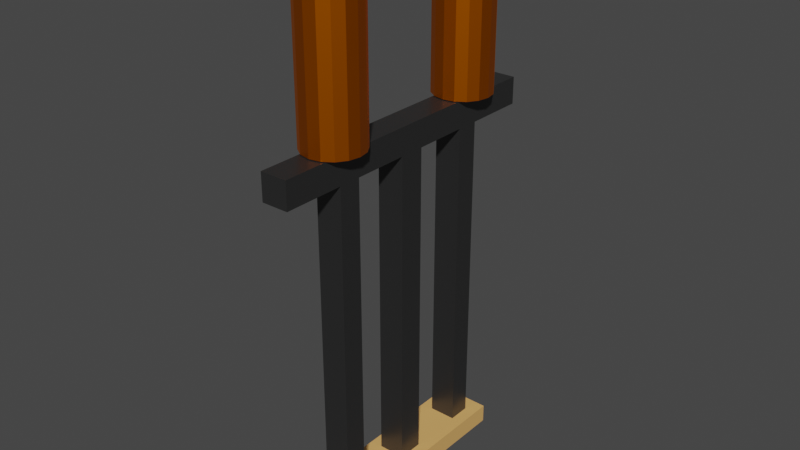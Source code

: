 # Source: SubstationTest.blend  (saved by Blender 3.4.6; exported with 4.5.12 LTS)
import bpy
from mathutils import Matrix  # noqa: F401  (used for matrix-valued properties, if any)

bpy.ops.wm.read_factory_settings(use_empty=True)
scene = bpy.context.scene
scene.name = 'Scene'

# ---- collections
col_collection = bpy.data.collections.new('Collection'); scene.collection.children.link(col_collection)

# ---- materials (node trees are filled in below, after node groups)
mat_insulatormaterial = bpy.data.materials.new('InsulatorMaterial')
mat_insulatormaterial.use_transparent_shadow = False
mat_connectorcolor = bpy.data.materials.new('ConnectorColor')
mat_connectorcolor.use_transparent_shadow = False
mat_material = bpy.data.materials.new('Material')
mat_material.alpha_threshold = 0.0
mat_material.use_transparent_shadow = False
mat_material.roughness = 0.5
mat_material.line_color = (0.0, 0.0, 0.0, 1.0)
mat_conceretematerial = bpy.data.materials.new('ConcereteMaterial')
mat_conceretematerial.use_transparent_shadow = False

# ---- material node trees
mat_insulatormaterial.use_nodes = True; mat_insulatormaterial.node_tree.nodes.clear()
_N = mat_insulatormaterial.node_tree.nodes; _L = mat_insulatormaterial.node_tree.links
n0 = _N.new('ShaderNodeBsdfPrincipled'); n0.name = 'Principled BSDF'; n0.location = (10, 300)
n0.distribution = 'GGX'
n0.subsurface_method = 'RANDOM_WALK_SKIN'
n0.inputs[0].default_value = (0.8, 0.1864, 0.0, 1.0)
n0.inputs[1].default_value = 1.0
n0.inputs[3].default_value = 1.45
n0.inputs[27].default_value = (0.0, 0.0, 0.0, 1.0)
n0.inputs[28].default_value = 1.0
n1 = _N.new('ShaderNodeOutputMaterial'); n1.name = 'Material Output'; n1.location = (300, 300)
_L.new(n0.outputs[0], n1.inputs[0])
n1.is_active_output = True
mat_connectorcolor.use_nodes = True; mat_connectorcolor.node_tree.nodes.clear()
_N = mat_connectorcolor.node_tree.nodes; _L = mat_connectorcolor.node_tree.links
n0 = _N.new('ShaderNodeBsdfPrincipled'); n0.name = 'Principled BSDF'; n0.location = (10, 300)
n0.distribution = 'GGX'
n0.subsurface_method = 'RANDOM_WALK_SKIN'
n0.inputs[0].default_value = (0.2957, 0.006163, 0.001592, 1.0)
n0.inputs[3].default_value = 1.45
n0.inputs[27].default_value = (0.0, 0.0, 0.0, 1.0)
n0.inputs[28].default_value = 1.0
n1 = _N.new('ShaderNodeOutputMaterial'); n1.name = 'Material Output'; n1.location = (300, 300)
_L.new(n0.outputs[0], n1.inputs[0])
n1.is_active_output = True
mat_material.use_nodes = True; mat_material.node_tree.nodes.clear()
_N = mat_material.node_tree.nodes; _L = mat_material.node_tree.links
n0 = _N.new('ShaderNodeOutputMaterial'); n0.name = 'Material Output'; n0.location = (300, 300)
n1 = _N.new('ShaderNodeBsdfPrincipled'); n1.name = 'Principled BSDF'; n1.location = (10, 300)
n1.distribution = 'GGX'
n1.subsurface_method = 'RANDOM_WALK_SKIN'
n1.inputs[0].default_value = (0.06681, 0.06681, 0.06681, 1.0)
n1.inputs[1].default_value = 0.6977
n1.inputs[2].default_value = 0.3527
n1.inputs[3].default_value = 1.45
n1.inputs[13].default_value = 0.7907
n1.inputs[27].default_value = (0.0, 0.0, 0.0, 1.0)
n1.inputs[28].default_value = 1.0
_L.new(n1.outputs[0], n0.inputs[0])
n0.is_active_output = True
mat_conceretematerial.use_nodes = True; mat_conceretematerial.node_tree.nodes.clear()
_N = mat_conceretematerial.node_tree.nodes; _L = mat_conceretematerial.node_tree.links
n0 = _N.new('ShaderNodeBsdfPrincipled'); n0.name = 'Principled BSDF'; n0.location = (10, 300)
n0.distribution = 'GGX'
n0.subsurface_method = 'RANDOM_WALK_SKIN'
n0.inputs[0].default_value = (0.8, 0.4367, 0.1402, 1.0)
n0.inputs[3].default_value = 1.45
n0.inputs[27].default_value = (0.0, 0.0, 0.0, 1.0)
n0.inputs[28].default_value = 1.0
n1 = _N.new('ShaderNodeOutputMaterial'); n1.name = 'Material Output'; n1.location = (300, 300)
_L.new(n0.outputs[0], n1.inputs[0])
n1.is_active_output = True

# ---- world
world_world = bpy.data.worlds.new('World'); scene.world = world_world
world_world.use_nodes = True; world_world.node_tree.nodes.clear()
_N = world_world.node_tree.nodes; _L = world_world.node_tree.links
n0 = _N.new('ShaderNodeOutputWorld'); n0.name = 'World Output'; n0.location = (300, 300)
n1 = _N.new('ShaderNodeBackground'); n1.name = 'Background'; n1.location = (10, 300)
n1.inputs[0].default_value = (0.05088, 0.05088, 0.05088, 1.0)
_L.new(n1.outputs[0], n0.inputs[0])
n0.is_active_output = True
world_world.color = (0.05088, 0.05088, 0.05088)
world_world.use_sun_shadow = False
world_world.sun_shadow_jitter_overblur = 0.0

# ---- meshes
me_cylinder = bpy.data.meshes.new('Cylinder')
me_cylinder.from_pydata([(2.469e-09, 0.1657, 0.0), (2.469e-09, 0.1657, 0.7999), (0.06341, 0.1531, 0.0), (0.06341, 0.1531, 0.7999), (0.1172, 0.1172, 0.0), (0.1172, 0.1172, 0.7999), (0.1531, 0.06341, 0.0), (0.1531, 0.06341, 0.7999), (0.1657, 1.852e-09, 0.0), (0.1657, 1.852e-09, 0.7999), (0.1531, -0.06341, 0.0), (0.1531, -0.06341, 0.7999), (0.1172, -0.1172, 0.0), (0.1172, -0.1172, 0.7999), (0.06341, -0.1531, 0.0), (0.06341, -0.1531, 0.7999), (2.469e-09, -0.1657, 0.0), (2.469e-09, -0.1657, 0.7999), (-0.06341, -0.1531, 0.0), (-0.06341, -0.1531, 0.7999), (-0.1172, -0.1172, 0.0), (-0.1172, -0.1172, 0.7999), (-0.1531, -0.06341, 0.0), (-0.1531, -0.06341, 0.7999), (-0.1657, 1.852e-09, 0.0), (-0.1657, 1.852e-09, 0.7999), (-0.1531, 0.06341, 0.0), (-0.1531, 0.06341, 0.7999), (-0.1172, 0.1172, 0.0), (-0.1172, 0.1172, 0.7999), (-0.06341, 0.1531, 0.0), (-0.06341, 0.1531, 0.7999)], [], [(0, 1, 3, 2), (2, 3, 5, 4), (4, 5, 7, 6), (6, 7, 9, 8), (8, 9, 11, 10), (10, 11, 13, 12), (12, 13, 15, 14), (14, 15, 17, 16), (16, 17, 19, 18), (18, 19, 21, 20), (20, 21, 23, 22), (22, 23, 25, 24), (24, 25, 27, 26), (26, 27, 29, 28), (3, 1, 31, 29, 27, 25, 23, 21, 19, 17, 15, 13, 11, 9, 7, 5), (28, 29, 31, 30), (30, 31, 1, 0), (0, 2, 4, 6, 8, 10, 12, 14, 16, 18, 20, 22, 24, 26, 28, 30)])
_uv = me_cylinder.uv_layers.new(name='UVMap')
_uv.uv.foreach_set('vector', [1.0, 0.5, 1.0, 1.0, 0.9375, 1.0, 0.9375, 0.5, 0.9375, 0.5, 0.9375, 1.0, 0.875, 1.0, 0.875, 0.5, 0.875, 0.5, 0.875, 1.0, 0.8125, 1.0, 0.8125, 0.5, 0.8125, 0.5, 0.8125, 1.0, 0.75, 1.0, 0.75, 0.5, 0.75, 0.5, 0.75, 1.0, 0.6875, 1.0, 0.6875, 0.5, 0.6875, 0.5, 0.6875, 1.0, 0.625, 1.0, 0.625, 0.5, 0.625, 0.5, 0.625, 1.0, 0.5625, 1.0, 0.5625, 0.5, 0.5625, 0.5, 0.5625, 1.0, 0.5, 1.0, 0.5, 0.5, 0.5, 0.5, 0.5, 1.0, 0.4375, 1.0, 0.4375, 0.5, 0.4375, 0.5, 0.4375, 1.0, 0.375, 1.0, 0.375, 0.5, 0.375, 0.5, 0.375, 1.0, 0.3125, 1.0, 0.3125, 0.5, 0.3125, 0.5, 0.3125, 1.0, 0.25, 1.0, 0.25, 0.5, 0.25, 0.5, 0.25, 1.0, 0.1875, 1.0, 0.1875, 0.5, 0.1875, 0.5, 0.1875, 1.0, 0.125, 1.0, 0.125, 0.5, 0.3418, 0.4717, 0.25, 0.49, 0.1582, 0.4717, 0.08029, 0.4197, 0.02827, 0.3418, 0.01, 0.25, 0.02827, 0.1582, 0.08029, 0.08029, 0.1582, 0.02827, 0.25, 0.01, 0.3418, 0.02827, 0.4197, 0.08029, 0.4717, 0.1582, 0.49, 0.25, 0.4717, 0.3418, 0.4197, 0.4197, 0.125, 0.5, 0.125, 1.0, 0.0625, 1.0, 0.0625, 0.5, 0.0625, 0.5, 0.0625, 1.0, 0.0, 1.0, 0.0, 0.5, 0.75, 0.49, 0.8418, 0.4717, 0.9197, 0.4197, 0.9717, 0.3418, 0.99, 0.25, 0.9717, 0.1582, 0.9197, 0.08029, 0.8418, 0.02827, 0.75, 0.01, 0.6582, 0.02827, 0.5803, 0.08029, 0.5283, 0.1582, 0.51, 0.25, 0.5283, 0.3418, 0.5803, 0.4197, 0.6582, 0.4717])
me_cylinder.materials.append(mat_insulatormaterial)
me_cylinder.update()
me_cylinder_001 = bpy.data.meshes.new('Cylinder.001')
me_cylinder_001.from_pydata([(2.469e-09, 0.1657, 0.0), (2.469e-09, 0.1657, 0.7999), (0.06341, 0.1531, 0.0), (0.06341, 0.1531, 0.7999), (0.1172, 0.1172, 0.0), (0.1172, 0.1172, 0.7999), (0.1531, 0.06341, 0.0), (0.1531, 0.06341, 0.7999), (0.1657, 1.852e-09, 0.0), (0.1657, 1.852e-09, 0.7999), (0.1531, -0.06341, 0.0), (0.1531, -0.06341, 0.7999), (0.1172, -0.1172, 0.0), (0.1172, -0.1172, 0.7999), (0.06341, -0.1531, 0.0), (0.06341, -0.1531, 0.7999), (2.469e-09, -0.1657, 0.0), (2.469e-09, -0.1657, 0.7999), (-0.06341, -0.1531, 0.0), (-0.06341, -0.1531, 0.7999), (-0.1172, -0.1172, 0.0), (-0.1172, -0.1172, 0.7999), (-0.1531, -0.06341, 0.0), (-0.1531, -0.06341, 0.7999), (-0.1657, 1.852e-09, 0.0), (-0.1657, 1.852e-09, 0.7999), (-0.1531, 0.06341, 0.0), (-0.1531, 0.06341, 0.7999), (-0.1172, 0.1172, 0.0), (-0.1172, 0.1172, 0.7999), (-0.06341, 0.1531, 0.0), (-0.06341, 0.1531, 0.7999)], [], [(0, 1, 3, 2), (2, 3, 5, 4), (4, 5, 7, 6), (6, 7, 9, 8), (8, 9, 11, 10), (10, 11, 13, 12), (12, 13, 15, 14), (14, 15, 17, 16), (16, 17, 19, 18), (18, 19, 21, 20), (20, 21, 23, 22), (22, 23, 25, 24), (24, 25, 27, 26), (26, 27, 29, 28), (3, 1, 31, 29, 27, 25, 23, 21, 19, 17, 15, 13, 11, 9, 7, 5), (28, 29, 31, 30), (30, 31, 1, 0), (0, 2, 4, 6, 8, 10, 12, 14, 16, 18, 20, 22, 24, 26, 28, 30)])
_uv = me_cylinder_001.uv_layers.new(name='UVMap')
_uv.uv.foreach_set('vector', [1.0, 0.5, 1.0, 1.0, 0.9375, 1.0, 0.9375, 0.5, 0.9375, 0.5, 0.9375, 1.0, 0.875, 1.0, 0.875, 0.5, 0.875, 0.5, 0.875, 1.0, 0.8125, 1.0, 0.8125, 0.5, 0.8125, 0.5, 0.8125, 1.0, 0.75, 1.0, 0.75, 0.5, 0.75, 0.5, 0.75, 1.0, 0.6875, 1.0, 0.6875, 0.5, 0.6875, 0.5, 0.6875, 1.0, 0.625, 1.0, 0.625, 0.5, 0.625, 0.5, 0.625, 1.0, 0.5625, 1.0, 0.5625, 0.5, 0.5625, 0.5, 0.5625, 1.0, 0.5, 1.0, 0.5, 0.5, 0.5, 0.5, 0.5, 1.0, 0.4375, 1.0, 0.4375, 0.5, 0.4375, 0.5, 0.4375, 1.0, 0.375, 1.0, 0.375, 0.5, 0.375, 0.5, 0.375, 1.0, 0.3125, 1.0, 0.3125, 0.5, 0.3125, 0.5, 0.3125, 1.0, 0.25, 1.0, 0.25, 0.5, 0.25, 0.5, 0.25, 1.0, 0.1875, 1.0, 0.1875, 0.5, 0.1875, 0.5, 0.1875, 1.0, 0.125, 1.0, 0.125, 0.5, 0.3418, 0.4717, 0.25, 0.49, 0.1582, 0.4717, 0.08029, 0.4197, 0.02827, 0.3418, 0.01, 0.25, 0.02827, 0.1582, 0.08029, 0.08029, 0.1582, 0.02827, 0.25, 0.01, 0.3418, 0.02827, 0.4197, 0.08029, 0.4717, 0.1582, 0.49, 0.25, 0.4717, 0.3418, 0.4197, 0.4197, 0.125, 0.5, 0.125, 1.0, 0.0625, 1.0, 0.0625, 0.5, 0.0625, 0.5, 0.0625, 1.0, 0.0, 1.0, 0.0, 0.5, 0.75, 0.49, 0.8418, 0.4717, 0.9197, 0.4197, 0.9717, 0.3418, 0.99, 0.25, 0.9717, 0.1582, 0.9197, 0.08029, 0.8418, 0.02827, 0.75, 0.01, 0.6582, 0.02827, 0.5803, 0.08029, 0.5283, 0.1582, 0.51, 0.25, 0.5283, 0.3418, 0.5803, 0.4197, 0.6582, 0.4717])
me_cylinder_001.materials.append(mat_insulatormaterial)
me_cylinder_001.update()
me_cylinder_002 = bpy.data.meshes.new('Cylinder.002')
me_cylinder_002.from_pydata([(-0.0642, -0.0642, 0.0), (-0.0642, -0.0642, 0.1284), (-0.0642, 0.0642, 0.0), (-0.0642, 0.0642, 0.1284), (0.0642, -0.0642, 0.0), (0.0642, -0.0642, 0.1284), (0.0642, 0.0642, 0.0), (0.0642, 0.0642, 0.1284), (0.0214, 0.0642, 0.0), (-0.0214, 0.0642, 0.0), (-0.0214, 0.0642, 0.1284), (0.0214, 0.0642, 0.1284), (-0.0214, -0.0642, 0.0), (0.0214, -0.0642, 0.0), (0.0214, -0.0642, 0.1284), (-0.0214, -0.0642, 0.1284), (0.0214, 0.4321, 0.0), (-0.0214, 0.4321, 0.0), (-0.0214, 0.4321, 0.1284), (0.0214, 0.4321, 0.1284)], [], [(0, 1, 3, 2), (8, 11, 7, 6), (6, 7, 5, 4), (12, 15, 1, 0), (8, 6, 4, 13), (10, 3, 1, 15), (7, 11, 14, 5), (11, 10, 15, 14), (2, 9, 12, 0), (9, 8, 13, 12), (4, 5, 14, 13), (13, 14, 15, 12), (2, 3, 10, 9), (10, 11, 19, 18), (17, 18, 19, 16), (9, 10, 18, 17), (8, 9, 17, 16), (11, 8, 16, 19)])
_uv = me_cylinder_002.uv_layers.new(name='UVMap')
_uv.uv.foreach_set('vector', [0.375, 0.0, 0.625, 0.0, 0.625, 0.25, 0.375, 0.25, 0.375, 0.4167, 0.625, 0.4167, 0.625, 0.5, 0.375, 0.5, 0.375, 0.5, 0.625, 0.5, 0.625, 0.75, 0.375, 0.75, 0.375, 0.9167, 0.625, 0.9167, 0.625, 1.0, 0.375, 1.0, 0.2917, 0.5, 0.375, 0.5, 0.375, 0.75, 0.2917, 0.75, 0.7917, 0.5, 0.875, 0.5, 0.875, 0.75, 0.7917, 0.75, 0.625, 0.5, 0.7083, 0.5, 0.7083, 0.75, 0.625, 0.75, 0.7083, 0.5, 0.7917, 0.5, 0.7917, 0.75, 0.7083, 0.75, 0.125, 0.5, 0.2083, 0.5, 0.2083, 0.75, 0.125, 0.75, 0.2083, 0.5, 0.2917, 0.5, 0.2917, 0.75, 0.2083, 0.75, 0.375, 0.75, 0.625, 0.75, 0.625, 0.8333, 0.375, 0.8333, 0.375, 0.8333, 0.625, 0.8333, 0.625, 0.9167, 0.375, 0.9167, 0.375, 0.25, 0.625, 0.25, 0.625, 0.3333, 0.375, 0.3333, 0.7917, 0.5, 0.7083, 0.5, 0.7083, 0.5, 0.7917, 0.5, 0.375, 0.3333, 0.625, 0.3333, 0.625, 0.4167, 0.375, 0.4167, 0.375, 0.3333, 0.625, 0.3333, 0.625, 0.3333, 0.375, 0.3333, 0.2917, 0.5, 0.2083, 0.5, 0.2083, 0.5, 0.2917, 0.5, 0.625, 0.4167, 0.375, 0.4167, 0.375, 0.4167, 0.625, 0.4167])
me_cylinder_002.materials.append(mat_connectorcolor)
me_cylinder_002.update()
me_cylinder_003 = bpy.data.meshes.new('Cylinder.003')
me_cylinder_003.from_pydata([(-0.0642, -0.0642, 0.0), (-0.0642, -0.0642, 0.1284), (-0.0642, 0.0642, 0.0), (-0.0642, 0.0642, 0.1284), (0.0642, -0.0642, 0.0), (0.0642, -0.0642, 0.1284), (0.0642, 0.0642, 0.0), (0.0642, 0.0642, 0.1284), (0.0214, 0.0642, 0.0), (-0.0214, 0.0642, 0.0), (-0.0214, 0.0642, 0.1284), (0.0214, 0.0642, 0.1284), (-0.0214, -0.0642, 0.0), (0.0214, -0.0642, 0.0), (0.0214, -0.0642, 0.1284), (-0.0214, -0.0642, 0.1284), (0.0214, 0.4321, 0.0), (-0.0214, 0.4321, 0.0), (-0.0214, 0.4321, 0.1284), (0.0214, 0.4321, 0.1284)], [], [(0, 1, 3, 2), (8, 11, 7, 6), (6, 7, 5, 4), (12, 15, 1, 0), (8, 6, 4, 13), (10, 3, 1, 15), (7, 11, 14, 5), (11, 10, 15, 14), (2, 9, 12, 0), (9, 8, 13, 12), (4, 5, 14, 13), (13, 14, 15, 12), (2, 3, 10, 9), (10, 11, 19, 18), (17, 18, 19, 16), (9, 10, 18, 17), (8, 9, 17, 16), (11, 8, 16, 19)])
_uv = me_cylinder_003.uv_layers.new(name='UVMap')
_uv.uv.foreach_set('vector', [0.375, 0.0, 0.625, 0.0, 0.625, 0.25, 0.375, 0.25, 0.375, 0.4167, 0.625, 0.4167, 0.625, 0.5, 0.375, 0.5, 0.375, 0.5, 0.625, 0.5, 0.625, 0.75, 0.375, 0.75, 0.375, 0.9167, 0.625, 0.9167, 0.625, 1.0, 0.375, 1.0, 0.2917, 0.5, 0.375, 0.5, 0.375, 0.75, 0.2917, 0.75, 0.7917, 0.5, 0.875, 0.5, 0.875, 0.75, 0.7917, 0.75, 0.625, 0.5, 0.7083, 0.5, 0.7083, 0.75, 0.625, 0.75, 0.7083, 0.5, 0.7917, 0.5, 0.7917, 0.75, 0.7083, 0.75, 0.125, 0.5, 0.2083, 0.5, 0.2083, 0.75, 0.125, 0.75, 0.2083, 0.5, 0.2917, 0.5, 0.2917, 0.75, 0.2083, 0.75, 0.375, 0.75, 0.625, 0.75, 0.625, 0.8333, 0.375, 0.8333, 0.375, 0.8333, 0.625, 0.8333, 0.625, 0.9167, 0.375, 0.9167, 0.375, 0.25, 0.625, 0.25, 0.625, 0.3333, 0.375, 0.3333, 0.7917, 0.5, 0.7083, 0.5, 0.7083, 0.5, 0.7917, 0.5, 0.375, 0.3333, 0.625, 0.3333, 0.625, 0.4167, 0.375, 0.4167, 0.375, 0.3333, 0.625, 0.3333, 0.625, 0.3333, 0.375, 0.3333, 0.2917, 0.5, 0.2083, 0.5, 0.2083, 0.5, 0.2917, 0.5, 0.625, 0.4167, 0.375, 0.4167, 0.375, 0.4167, 0.625, 0.4167])
me_cylinder_003.materials.append(mat_connectorcolor)
me_cylinder_003.update()
me_cube_001 = bpy.data.meshes.new('Cube.001')
me_cube_001.from_pydata([(-0.0764, -0.862, -0.0764), (-0.0764, -0.862, 0.0764), (-0.0764, 0.862, -0.0764), (-0.0764, 0.862, 0.0764), (0.0764, -0.862, -0.0764), (0.0764, -0.862, 0.0764), (0.0764, 0.862, -0.0764), (0.0764, 0.862, 0.0764), (-0.0764, 0.5172, -0.0764), (-0.0764, 0.3896, -0.0764), (-0.0764, -0.3896, -0.0764), (-0.0764, -0.5172, -0.0764), (-0.0764, -0.5172, 0.0764), (-0.0764, -0.3896, 0.0764), (-0.0764, 0.3896, 0.0764), (-0.0764, 0.5172, 0.0764), (0.0764, -0.5172, -0.0764), (0.0764, -0.3896, -0.0764), (0.0764, 0.3896, -0.0764), (0.0764, 0.5172, -0.0764), (0.0764, 0.5172, 0.0764), (0.0764, 0.3896, 0.0764), (0.0764, -0.3896, 0.0764), (0.0764, -0.5172, 0.0764), (-0.0764, 0.07369, -0.0764), (-0.0764, -0.07369, -0.0764), (-0.0764, -0.07369, 0.0764), (-0.0764, 0.07369, 0.0764), (0.0764, -0.07369, -0.0764), (0.0764, 0.07369, -0.0764), (0.0764, 0.07369, 0.0764), (0.0764, -0.07369, 0.0764), (-0.0764, 0.5172, -1.975), (-0.0764, 0.3896, -1.975), (-0.0764, -0.3896, -1.975), (-0.0764, -0.5172, -1.975), (0.0764, -0.5172, -1.975), (0.0764, -0.3896, -1.975), (0.0764, 0.3896, -1.975), (0.0764, 0.5172, -1.975), (-0.0764, 0.07369, -1.975), (-0.0764, -0.07369, -1.975), (0.0764, -0.07369, -1.975), (0.0764, 0.07369, -1.975)], [], [(8, 15, 3, 2), (2, 3, 7, 6), (16, 23, 5, 4), (4, 5, 1, 0), (11, 16, 4, 0), (23, 12, 1, 5), (7, 3, 15, 20), (20, 15, 14, 21), (31, 26, 13, 22), (22, 13, 12, 23), (2, 6, 19, 8), (8, 19, 39, 32), (25, 28, 17, 10), (11, 10, 34, 35), (6, 7, 20, 19), (19, 20, 21, 18), (28, 31, 22, 17), (17, 22, 23, 16), (0, 1, 12, 11), (11, 12, 13, 10), (24, 27, 14, 9), (9, 14, 15, 8), (10, 13, 26, 25), (25, 26, 27, 24), (18, 21, 30, 29), (29, 30, 31, 28), (9, 18, 29, 24), (29, 28, 42, 43), (21, 14, 27, 30), (30, 27, 26, 31), (32, 39, 38, 33), (34, 37, 36, 35), (40, 43, 42, 41), (24, 29, 43, 40), (18, 9, 33, 38), (28, 25, 41, 42), (19, 18, 38, 39), (9, 8, 32, 33), (10, 17, 37, 34), (17, 16, 36, 37), (25, 24, 40, 41), (16, 11, 35, 36)])
_uv = me_cube_001.uv_layers.new(name='UVMap')
_uv.uv.foreach_set('vector', [0.375, 0.2, 0.625, 0.2, 0.625, 0.25, 0.375, 0.25, 0.375, 0.25, 0.625, 0.25, 0.625, 0.5, 0.375, 0.5, 0.375, 0.7, 0.625, 0.7, 0.625, 0.75, 0.375, 0.75, 0.375, 0.75, 0.625, 0.75, 0.625, 1.0, 0.375, 1.0, 0.125, 0.7, 0.375, 0.7, 0.375, 0.75, 0.125, 0.75, 0.625, 0.7, 0.875, 0.7, 0.875, 0.75, 0.625, 0.75, 0.625, 0.5, 0.875, 0.5, 0.875, 0.55, 0.625, 0.55, 0.625, 0.55, 0.875, 0.55, 0.875, 0.6, 0.625, 0.6, 0.625, 0.6297, 0.875, 0.6297, 0.875, 0.65, 0.625, 0.65, 0.625, 0.65, 0.875, 0.65, 0.875, 0.7, 0.625, 0.7, 0.125, 0.5, 0.375, 0.5, 0.375, 0.55, 0.125, 0.55, 0.125, 0.55, 0.375, 0.55, 0.375, 0.55, 0.125, 0.55, 0.125, 0.6297, 0.375, 0.6297, 0.375, 0.65, 0.125, 0.65, 0.375, 0.05, 0.375, 0.1, 0.375, 0.1, 0.375, 0.05, 0.375, 0.5, 0.625, 0.5, 0.625, 0.55, 0.375, 0.55, 0.375, 0.55, 0.625, 0.55, 0.625, 0.6, 0.375, 0.6, 0.375, 0.6297, 0.625, 0.6297, 0.625, 0.65, 0.375, 0.65, 0.375, 0.65, 0.625, 0.65, 0.625, 0.7, 0.375, 0.7, 0.375, 0.0, 0.625, 0.0, 0.625, 0.05, 0.375, 0.05, 0.375, 0.05, 0.625, 0.05, 0.625, 0.1, 0.375, 0.1, 0.375, 0.1297, 0.625, 0.1297, 0.625, 0.15, 0.375, 0.15, 0.375, 0.15, 0.625, 0.15, 0.625, 0.2, 0.375, 0.2, 0.375, 0.1, 0.625, 0.1, 0.625, 0.1203, 0.375, 0.1203, 0.375, 0.1203, 0.625, 0.1203, 0.625, 0.1297, 0.375, 0.1297, 0.375, 0.6, 0.625, 0.6, 0.625, 0.6203, 0.375, 0.6203, 0.375, 0.6203, 0.625, 0.6203, 0.625, 0.6297, 0.375, 0.6297, 0.125, 0.6, 0.375, 0.6, 0.375, 0.6203, 0.125, 0.6203, 0.375, 0.6203, 0.375, 0.6297, 0.375, 0.6297, 0.375, 0.6203, 0.625, 0.6, 0.875, 0.6, 0.875, 0.6203, 0.625, 0.6203, 0.625, 0.6203, 0.875, 0.6203, 0.875, 0.6297, 0.625, 0.6297, 0.125, 0.55, 0.375, 0.55, 0.375, 0.6, 0.125, 0.6, 0.125, 0.65, 0.375, 0.65, 0.375, 0.7, 0.125, 0.7, 0.125, 0.6203, 0.375, 0.6203, 0.375, 0.6297, 0.125, 0.6297, 0.125, 0.6203, 0.375, 0.6203, 0.375, 0.6203, 0.125, 0.6203, 0.375, 0.6, 0.125, 0.6, 0.125, 0.6, 0.375, 0.6, 0.375, 0.6297, 0.125, 0.6297, 0.125, 0.6297, 0.375, 0.6297, 0.375, 0.55, 0.375, 0.6, 0.375, 0.6, 0.375, 0.55, 0.375, 0.15, 0.375, 0.2, 0.375, 0.2, 0.375, 0.15, 0.125, 0.65, 0.375, 0.65, 0.375, 0.65, 0.125, 0.65, 0.375, 0.65, 0.375, 0.7, 0.375, 0.7, 0.375, 0.65, 0.375, 0.1203, 0.375, 0.1297, 0.375, 0.1297, 0.375, 0.1203, 0.375, 0.7, 0.125, 0.7, 0.125, 0.7, 0.375, 0.7])
me_cube_001.materials.append(mat_material)
me_cube_001.update()
me_cube_002 = bpy.data.meshes.new('Cube.002')
me_cube_002.from_pydata([(-0.1459, -0.6796, -0.1459), (-0.1459, -0.6796, -0.0407), (-0.1459, 0.6065, -0.1459), (-0.1459, 0.6065, -0.0407), (0.1459, -0.6796, -0.1459), (0.1459, -0.6796, -0.0407), (0.1459, 0.6065, -0.1459), (0.1459, 0.6065, -0.0407)], [], [(0, 1, 3, 2), (2, 3, 7, 6), (6, 7, 5, 4), (4, 5, 1, 0), (2, 6, 4, 0), (7, 3, 1, 5)])
_uv = me_cube_002.uv_layers.new(name='UVMap')
_uv.uv.foreach_set('vector', [0.375, 0.0, 0.625, 0.0, 0.625, 0.25, 0.375, 0.25, 0.375, 0.25, 0.625, 0.25, 0.625, 0.5, 0.375, 0.5, 0.375, 0.5, 0.625, 0.5, 0.625, 0.75, 0.375, 0.75, 0.375, 0.75, 0.625, 0.75, 0.625, 1.0, 0.375, 1.0, 0.125, 0.5, 0.375, 0.5, 0.375, 0.75, 0.125, 0.75, 0.625, 0.5, 0.875, 0.5, 0.875, 0.75, 0.625, 0.75])
me_cube_002.materials.append(mat_conceretematerial)
me_cube_002.update()

# ---- objects
ob_cylinder = bpy.data.objects.new('Cylinder', me_cylinder)
ob_cylinder_001 = bpy.data.objects.new('Cylinder.001', me_cylinder_001)
ob_cylinder_002 = bpy.data.objects.new('Cylinder.002', me_cylinder_002)
ob_cylinder_003 = bpy.data.objects.new('Cylinder.003', me_cylinder_003)
ob_cube = bpy.data.objects.new('Cube', me_cube_001)
ob_cube_001 = bpy.data.objects.new('Cube.001', me_cube_002)

# ---- transforms, parenting, visibility, modifiers, constraints
ob_cylinder.location = (0.0, 0.5034, 2.11)
ob_cylinder_001.location = (0.0, -0.4754, 2.11)
ob_cylinder_002.location = (0.0, -0.4554, 2.91)
ob_cylinder_003.location = (0.01468, 0.4957, 2.91)
ob_cylinder_003.rotation_euler = (0.0, -0.0, -3.171)
ob_cube.location = (0.0, 0.0, 2.029)
ob_cube_001.location = (0.0, 0.0, 0.1598)

# ---- collection membership
col_collection.objects.link(ob_cylinder)
col_collection.objects.link(ob_cylinder_001)
col_collection.objects.link(ob_cylinder_002)
col_collection.objects.link(ob_cylinder_003)
col_collection.objects.link(ob_cube)
col_collection.objects.link(ob_cube_001)

# ---- scene / render settings (as saved in the file)
scene.frame_start = 1; scene.frame_end = 250; scene.frame_set(1)
scene.render.engine = 'BLENDER_EEVEE_NEXT'
scene.cycles.sampling_pattern = 'TABULATED_SOBOL'
scene.cycles.use_light_tree = False
scene.view_settings.view_transform = 'Filmic'
bpy.context.view_layer.update()

# ---- added for rendering (the .blend has no active camera and no usable light): camera, sun
cam_auto = bpy.data.cameras.new('AutoCamera')
cam_auto.lens = 50.0
cam_auto.sensor_width = 36.0
cam_auto.clip_end = 1000.0
ob_auto_camera = bpy.data.objects.new('AutoCamera', cam_auto)
scene.collection.objects.link(ob_auto_camera)
ob_auto_camera.location = (3.23552, -3.88263, 4.11457)
ob_auto_camera.rotation_euler = (1.09748, -7.21219e-08, 0.694738)
scene.camera = ob_auto_camera
light_auto_sun = bpy.data.lights.new('AutoSun', 'SUN')
light_auto_sun.energy = 3.0
light_auto_sun.angle = 0.0523599
ob_auto_sun = bpy.data.objects.new('AutoSun', light_auto_sun)
scene.collection.objects.link(ob_auto_sun)
ob_auto_sun.rotation_euler = (0.872665, 0.174533, 0.523599)
bpy.context.view_layer.update()
